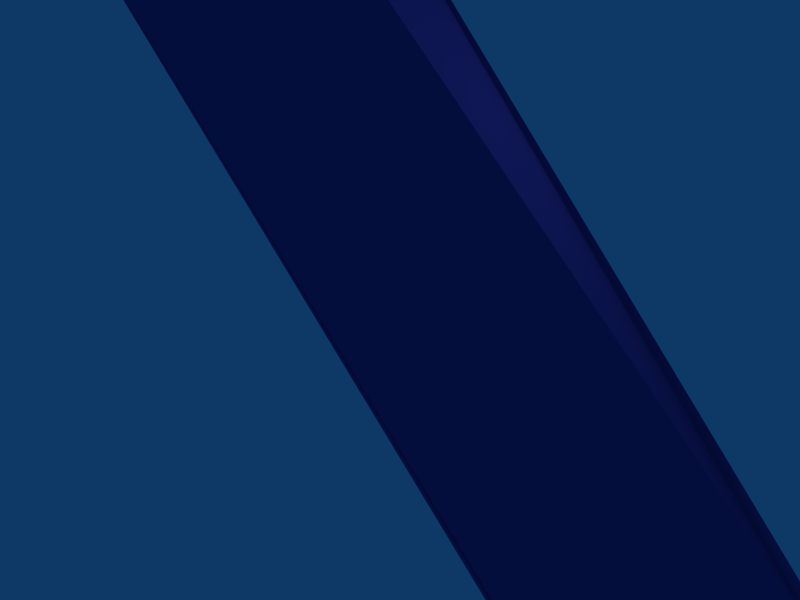 # Source: ramp5.blend  (saved by Blender 2.45.0; exported with 4.5.12 LTS)
import bpy
from mathutils import Matrix  # noqa: F401  (used for matrix-valued properties, if any)

bpy.ops.wm.read_factory_settings(use_empty=True)
scene = bpy.context.scene
scene.name = 'Scene'

# ---- collections
col_collection_1 = bpy.data.collections.new('Collection 1'); scene.collection.children.link(col_collection_1)

# ---- materials (node trees are filled in below, after node groups)
mat_lramp = bpy.data.materials.new('LRamp')
mat_lramp.alpha_threshold = 0.0
mat_lramp.diffuse_color = (0.2812, 0.2438, 0.597, 1.0)
mat_lramp.roughness = 0.5
mat_lramp.line_color = (0.0, 0.0, 0.0, 1.0)

# ---- material node trees

# ---- world
world_world = bpy.data.worlds.new('World'); scene.world = world_world
world_world.color = (0.05656, 0.2208, 0.4)
world_world.use_sun_shadow = False
world_world.sun_shadow_jitter_overblur = 0.0
world_world.cycles.sampling_method = 'MANUAL'
world_world.cycles.sample_map_resolution = 256

# ---- cameras
cam_camera = bpy.data.cameras.new('Camera')
cam_camera.passepartout_alpha = 0.2
cam_camera.clip_end = 100.0
cam_camera.lens = 35.0
cam_camera.ortho_scale = 7.314
cam_camera.show_passepartout = False
cam_camera.show_safe_areas = True
cam_camera.dof.focus_distance = 0.0
cam_camera.dof.aperture_fstop = 128.0

# ---- lights
light_spot = bpy.data.lights.new('Spot', 'POINT')
light_spot.transmission_factor = 0.0
light_spot.cutoff_distance = 30.0
light_spot.energy = 100.0
light_spot.shadow_buffer_clip_start = 1.001
light_spot.shadow_soft_size = 1.0
light_spot.shadow_maximum_resolution = 0.006
light_spot.use_absolute_resolution = True
light_spot.cycles.use_multiple_importance_sampling = False

# ---- meshes
me_ramp5 = bpy.data.meshes.new('ramp5')
me_ramp5.from_pydata([(-12.82, 0.007393, 9.433), (-12.62, 1.461, 9.49), (-4.977, -0.06653, 9.336), (-4.783, 1.387, 9.393), (6.81, 0.756, -2.046), (6.615, 0.7957, -2.103), (6.271, 0.8697, -9.001), (6.466, 0.8299, -8.943), (9.752, -0.3459, -11.84), (9.947, -0.3857, -11.78), (10.1, -0.4198, -4.939), (10.29, -0.4596, -4.882)], [], [(6, 0, 1, 7), (0, 6, 5, 2), (7, 1, 3, 4), (4, 3, 2, 5), (11, 4, 5, 10), (9, 7, 4, 11), (10, 5, 6, 8), (8, 6, 7, 9), (0, 2, 3, 1)])
me_ramp5.materials.append(mat_lramp)
me_ramp5.use_remesh_preserve_volume = False
me_ramp5.use_remesh_preserve_attributes = False
me_ramp5.use_mirror_vertex_groups = False
me_ramp5.update()

# ---- objects
ob_plane_005 = bpy.data.objects.new('Plane.005', me_ramp5)
ob_lamp = bpy.data.objects.new('Lamp', light_spot)
ob_camera = bpy.data.objects.new('Camera', cam_camera)

# ---- transforms, parenting, visibility, modifiers, constraints
ob_plane_005.location = (0.0, 0.0, 0.0)
ob_plane_005.lock_rotations_4d = False
ob_plane_005.empty_display_type = 'ARROWS'
ob_plane_005.color = (0.0, 0.0, 0.0, 1.0)
ob_plane_005.lineart.crease_threshold = 0.0
ob_lamp.location = (4.076, 1.005, 5.904)
ob_lamp.rotation_euler = (0.6503, 0.05522, 1.866)
ob_lamp.lock_rotations_4d = False
ob_lamp.empty_display_type = 'ARROWS'
ob_lamp.color = (0.0, 0.0, 0.0, 0.0)
ob_lamp.lineart.crease_threshold = 0.0
ob_camera.location = (7.481, -6.508, 5.344)
ob_camera.rotation_euler = (1.109, 0.01082, 0.8149)
ob_camera.lock_rotations_4d = False
ob_camera.empty_display_type = 'ARROWS'
ob_camera.color = (0.0, 0.0, 0.0, 0.0)
ob_camera.display_type = 'WIRE'
ob_camera.lineart.crease_threshold = 0.0

# ---- collection membership
col_collection_1.objects.link(ob_plane_005)
col_collection_1.objects.link(ob_lamp)
col_collection_1.objects.link(ob_camera)

# ---- scene / render settings (as saved in the file)
scene.camera = ob_camera
scene.frame_start = 1; scene.frame_end = 250; scene.frame_set(252)
scene.render.engine = 'BLENDER_EEVEE_NEXT'
scene.render.image_settings.file_format = 'JPEG'
scene.render.image_settings.color_mode = 'RGB'
scene.render.image_settings.compression = 90
scene.render.resolution_x = 800
scene.render.resolution_y = 600
scene.render.pixel_aspect_x = 100.0
scene.render.pixel_aspect_y = 100.0
scene.render.fps = 25
scene.render.dither_intensity = 0.0
scene.render.use_compositing = False
scene.render.use_sequencer = False
scene.render.bake_margin = 2
scene.render.bake_bias = 0.0
scene.render.use_stamp_time = False
scene.render.use_stamp_date = False
scene.render.use_stamp_frame = False
scene.render.use_stamp_camera = False
scene.render.use_stamp_scene = False
scene.render.use_stamp_filename = False
scene.render.use_stamp_render_time = False
scene.render.stamp_font_size = 0
scene.cycles.use_denoising = False
scene.cycles.samples = 10
scene.cycles.sampling_pattern = 'TABULATED_SOBOL'
scene.cycles.light_sampling_threshold = 0.0
scene.cycles.use_adaptive_sampling = False
scene.cycles.use_light_tree = False
scene.cycles.blur_glossy = 0.0
scene.cycles.volume_bounces = 1
scene.cycles.pixel_filter_type = 'GAUSSIAN'
scene.cycles.sample_clamp_indirect = 0.0
scene.view_settings.view_transform = 'Raw'
bpy.context.view_layer.update()
